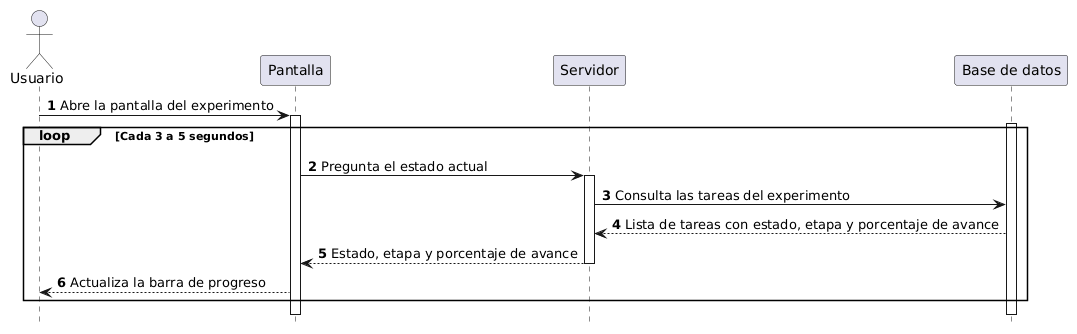

The diagram above was rendered by PlantUML. Its source (embedded in the PNG):
@startuml
!pragma teoz true
hide footbox
autonumber

actor "Usuario" as U
participant "Pantalla" as F
participant "Servidor" as A
participant "Base de datos" as DB

U -> F: Abre la pantalla del experimento
activate F
activate DB
loop Cada 3 a 5 segundos
    F -> A: Pregunta el estado actual
    activate A
    A -> DB: Consulta las tareas del experimento
    DB --> A: Lista de tareas con estado, etapa y porcentaje de avance
    A --> F: Estado, etapa y porcentaje de avance
    deactivate A
    F --> U: Actualiza la barra de progreso
end
deactivate DB
deactivate F
@enduml